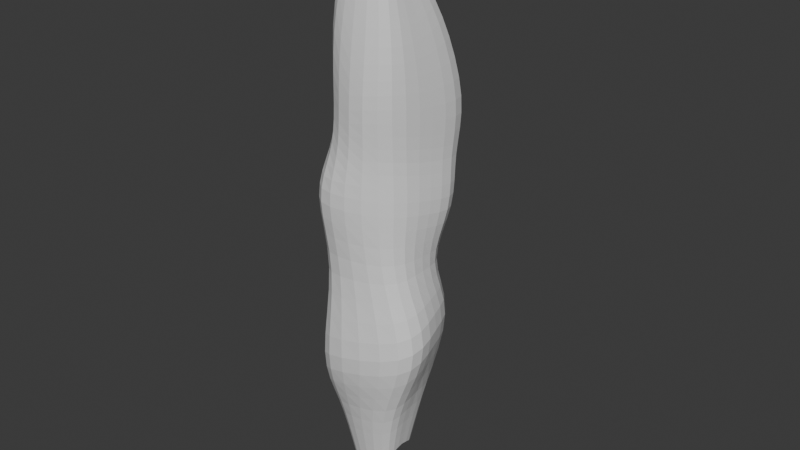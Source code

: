 # Source: test.blend  (saved by Blender 4.0.36; exported with 4.5.12 LTS)
import bpy
from mathutils import Matrix  # noqa: F401  (used for matrix-valued properties, if any)

bpy.ops.wm.read_factory_settings(use_empty=True)
scene = bpy.context.scene
scene.name = 'Scene'

# ---- collections
col_collection = bpy.data.collections.new('Collection'); scene.collection.children.link(col_collection)

# ---- materials (node trees are filled in below, after node groups)
mat_material = bpy.data.materials.new('Material')
mat_material.alpha_threshold = 0.0
mat_material.use_transparent_shadow = False
mat_material.roughness = 0.5
mat_material.line_color = (0.0, 0.0, 0.0, 1.0)

# ---- material node trees
mat_material.use_nodes = True; mat_material.node_tree.nodes.clear()
_N = mat_material.node_tree.nodes; _L = mat_material.node_tree.links
n0 = _N.new('ShaderNodeOutputMaterial'); n0.name = 'Material Output'; n0.location = (300, 300)
n1 = _N.new('ShaderNodeBsdfPrincipled'); n1.name = 'Principled BSDF'; n1.location = (10, 300)
n1.inputs[3].default_value = 1.45
_L.new(n1.outputs[0], n0.inputs[0])
n0.is_active_output = True

# ---- world
world_world = bpy.data.worlds.new('World'); scene.world = world_world
world_world.use_nodes = True; world_world.node_tree.nodes.clear()
_N = world_world.node_tree.nodes; _L = world_world.node_tree.links
n0 = _N.new('ShaderNodeOutputWorld'); n0.name = 'World Output'; n0.location = (300, 300)
n1 = _N.new('ShaderNodeBackground'); n1.name = 'Background'; n1.location = (10, 300)
n1.inputs[0].default_value = (0.05088, 0.05088, 0.05088, 1.0)
_L.new(n1.outputs[0], n0.inputs[0])
n0.is_active_output = True
world_world.color = (0.05088, 0.05088, 0.05088)
world_world.use_sun_shadow = False
world_world.sun_shadow_jitter_overblur = 0.0

# ---- meshes
me_cube = bpy.data.meshes.new('Cube')
me_cube.from_pydata([(1.0, 1.0, 10.0), (1.0, 1.0, -10.0), (1.0, -1.0, 10.0), (1.0, -1.0, -10.0), (-1.0, 1.0, 10.0), (-1.046, 0.9249, -9.048), (-1.0, -1.0, 10.0), (-1.0, -1.0, -10.0), (1.586, 2.414, 8.499), (2.369, 3.286, 4.559), (2.573, 2.413, 0.7011), (1.552, 1.552, -1.429), (1.681, 3.122, -3.485), (1.552, 1.552, -7.143), (-1.552, -1.552, -7.143), (-1.746, -2.945, -5.339), (-1.552, -1.552, -1.429), (-2.028, -2.504, 1.429), (-1.552, -1.552, 4.286), (-1.552, -1.552, 7.143), (1.552, -1.552, 7.143), (1.467, -1.904, 5.501), (1.552, -1.552, 1.429), (1.552, -1.552, -1.429), (3.619, -1.788, -4.202), (1.552, -1.552, -7.143), (-1.552, 1.552, 7.143), (-1.631, 3.286, 4.559), (-2.028, 2.028, 1.429), (-1.552, 1.552, -1.429), (-1.552, 1.552, -4.286), (-1.552, 1.552, -7.143), (2.193, 2.569, 2.672), (-1.571, -1.74, 2.872), (1.344, -1.475, 3.409), (-1.606, 2.398, 2.993), (-0.9288, -0.04976, -11.45), (-0.9015, -0.00487, 11.89), (-1.561, -0.00487, -8.606), (-1.677, -0.8378, -5.819), (-1.561, -0.00487, -1.774), (-2.13, -0.2896, 1.642), (-1.609, 1.032, 5.222), (-1.561, -0.00487, 8.474), (-1.605, 0.3885, 3.441), (1.0, 0.0, 9.266), (1.0, 0.0, -9.188), (1.552, 0.0, -6.552), (2.65, 0.667, -3.508), (1.552, 0.0, -1.279), (2.062, 0.4309, 1.022), (1.918, 0.6914, 4.68), (1.569, 0.4314, 7.256), (1.769, 0.5468, 2.844)], [], [(20, 19, 6, 2), (43, 26, 4, 37), (52, 20, 2, 45), (26, 8, 0, 4), (5, 1, 13, 31), (31, 13, 12, 30), (30, 12, 11, 29), (29, 11, 10, 28), (35, 32, 9, 27), (27, 9, 8, 26), (46, 3, 25, 47), (47, 25, 24, 48), (48, 24, 23, 49), (49, 23, 22, 50), (53, 34, 21, 51), (51, 21, 20, 52), (36, 5, 31, 38), (38, 31, 30, 39), (39, 30, 29, 40), (40, 29, 28, 41), (44, 35, 27, 42), (42, 27, 26, 43), (3, 7, 14, 25), (25, 14, 15, 24), (24, 15, 16, 23), (23, 16, 17, 22), (34, 33, 18, 21), (21, 18, 19, 20), (22, 17, 33, 34), (41, 28, 35, 44), (50, 22, 34, 53), (28, 10, 32, 35), (17, 41, 44, 33), (18, 42, 43, 19), (33, 44, 42, 18), (16, 40, 41, 17), (15, 39, 40, 16), (14, 38, 39, 15), (7, 36, 38, 14), (19, 43, 37, 6), (10, 50, 53, 32), (9, 51, 52, 8), (32, 53, 51, 9), (11, 49, 50, 10), (12, 48, 49, 11), (13, 47, 48, 12), (1, 46, 47, 13), (8, 52, 45, 0)])
_uv = me_cube.uv_layers.new(name='UVMap')
_uv.uv.foreach_set('vector', [0.5893, 0.75, 0.5893, 1.0, 0.625, 1.0, 0.625, 0.75, 0.5893, 0.125, 0.5893, 0.25, 0.625, 0.25, 0.625, 0.125, 0.5893, 0.625, 0.5893, 0.75, 0.625, 0.75, 0.625, 0.625, 0.5893, 0.25, 0.5893, 0.5, 0.625, 0.5, 0.625, 0.25, 0.375, 0.25, 0.375, 0.5, 0.4107, 0.5, 0.4107, 0.25, 0.4107, 0.25, 0.4107, 0.5, 0.4464, 0.5, 0.4464, 0.25, 0.4464, 0.25, 0.4464, 0.5, 0.4821, 0.5, 0.4821, 0.25, 0.4821, 0.25, 0.4821, 0.5, 0.5179, 0.5, 0.5179, 0.25, 0.5357, 0.25, 0.5357, 0.5, 0.5536, 0.5, 0.5536, 0.25, 0.5536, 0.25, 0.5536, 0.5, 0.5893, 0.5, 0.5893, 0.25, 0.375, 0.625, 0.375, 0.75, 0.4107, 0.75, 0.4107, 0.625, 0.4107, 0.625, 0.4107, 0.75, 0.4464, 0.75, 0.4464, 0.625, 0.4464, 0.625, 0.4464, 0.75, 0.4821, 0.75, 0.4821, 0.625, 0.4821, 0.625, 0.4821, 0.75, 0.5179, 0.75, 0.5179, 0.625, 0.5357, 0.625, 0.5357, 0.75, 0.5536, 0.75, 0.5536, 0.625, 0.5536, 0.625, 0.5536, 0.75, 0.5893, 0.75, 0.5893, 0.625, 0.375, 0.125, 0.375, 0.25, 0.4107, 0.25, 0.4107, 0.125, 0.4107, 0.125, 0.4107, 0.25, 0.4464, 0.25, 0.4464, 0.125, 0.4464, 0.125, 0.4464, 0.25, 0.4821, 0.25, 0.4821, 0.125, 0.4821, 0.125, 0.4821, 0.25, 0.5179, 0.25, 0.5179, 0.125, 0.5357, 0.125, 0.5357, 0.25, 0.5536, 0.25, 0.5536, 0.125, 0.5536, 0.125, 0.5536, 0.25, 0.5893, 0.25, 0.5893, 0.125, 0.375, 0.75, 0.375, 1.0, 0.4107, 1.0, 0.4107, 0.75, 0.4107, 0.75, 0.4107, 1.0, 0.4464, 1.0, 0.4464, 0.75, 0.4464, 0.75, 0.4464, 1.0, 0.4821, 1.0, 0.4821, 0.75, 0.4821, 0.75, 0.4821, 1.0, 0.5179, 1.0, 0.5179, 0.75, 0.5357, 0.75, 0.5357, 1.0, 0.5536, 1.0, 0.5536, 0.75, 0.5536, 0.75, 0.5536, 1.0, 0.5893, 1.0, 0.5893, 0.75, 0.5179, 0.75, 0.5179, 1.0, 0.5357, 1.0, 0.5357, 0.75, 0.5179, 0.125, 0.5179, 0.25, 0.5357, 0.25, 0.5357, 0.125, 0.5179, 0.625, 0.5179, 0.75, 0.5357, 0.75, 0.5357, 0.625, 0.5179, 0.25, 0.5179, 0.5, 0.5357, 0.5, 0.5357, 0.25, 0.5179, 0.0, 0.5179, 0.125, 0.5357, 0.125, 0.5357, 0.0, 0.5536, 0.0, 0.5536, 0.125, 0.5893, 0.125, 0.5893, 0.0, 0.5357, 0.0, 0.5357, 0.125, 0.5536, 0.125, 0.5536, 0.0, 0.4821, 0.0, 0.4821, 0.125, 0.5179, 0.125, 0.5179, 0.0, 0.4464, 0.0, 0.4464, 0.125, 0.4821, 0.125, 0.4821, 0.0, 0.4107, 0.0, 0.4107, 0.125, 0.4464, 0.125, 0.4464, 0.0, 0.375, 0.0, 0.375, 0.125, 0.4107, 0.125, 0.4107, 0.0, 0.5893, 0.0, 0.5893, 0.125, 0.625, 0.125, 0.625, 0.0, 0.5179, 0.5, 0.5179, 0.625, 0.5357, 0.625, 0.5357, 0.5, 0.5536, 0.5, 0.5536, 0.625, 0.5893, 0.625, 0.5893, 0.5, 0.5357, 0.5, 0.5357, 0.625, 0.5536, 0.625, 0.5536, 0.5, 0.4821, 0.5, 0.4821, 0.625, 0.5179, 0.625, 0.5179, 0.5, 0.4464, 0.5, 0.4464, 0.625, 0.4821, 0.625, 0.4821, 0.5, 0.4107, 0.5, 0.4107, 0.625, 0.4464, 0.625, 0.4464, 0.5, 0.375, 0.5, 0.375, 0.625, 0.4107, 0.625, 0.4107, 0.5, 0.5893, 0.5, 0.5893, 0.625, 0.625, 0.625, 0.625, 0.5])
me_cube.materials.append(mat_material)
me_cube.use_mirror_vertex_groups = False
me_cube.update()

# ---- objects
ob_cube = bpy.data.objects.new('Cube', me_cube)

# ---- transforms, parenting, visibility, modifiers, constraints
ob_cube.location = (0.0, 0.0, 0.0)
ob_cube.lock_rotations_4d = False
ob_cube.empty_display_type = 'ARROWS'
ob_cube.lineart.crease_threshold = 0.0
_m = ob_cube.modifiers.new('Subdivision', 'SUBSURF')
_m.levels = 3

# ---- collection membership
col_collection.objects.link(ob_cube)

# ---- scene / render settings (as saved in the file)
scene.frame_start = 1; scene.frame_end = 250; scene.frame_set(1)
scene.render.engine = 'BLENDER_EEVEE_NEXT'
scene.cycles.sampling_pattern = 'TABULATED_SOBOL'
bpy.context.view_layer.update()

# ---- added for rendering (the .blend has no active camera and no usable light): camera, sun
cam_auto = bpy.data.cameras.new('AutoCamera')
cam_auto.lens = 50.0
cam_auto.sensor_width = 36.0
cam_auto.clip_end = 1000.0
ob_auto_camera = bpy.data.objects.new('AutoCamera', cam_auto)
scene.collection.objects.link(ob_auto_camera)
ob_auto_camera.location = (23.7227, -27.403, 18.6015)
ob_auto_camera.rotation_euler = (1.09748, -7.21219e-08, 0.694738)
scene.camera = ob_auto_camera
light_auto_sun = bpy.data.lights.new('AutoSun', 'SUN')
light_auto_sun.energy = 3.0
light_auto_sun.angle = 0.0523599
ob_auto_sun = bpy.data.objects.new('AutoSun', light_auto_sun)
scene.collection.objects.link(ob_auto_sun)
ob_auto_sun.rotation_euler = (0.872665, 0.174533, 0.523599)
bpy.context.view_layer.update()
